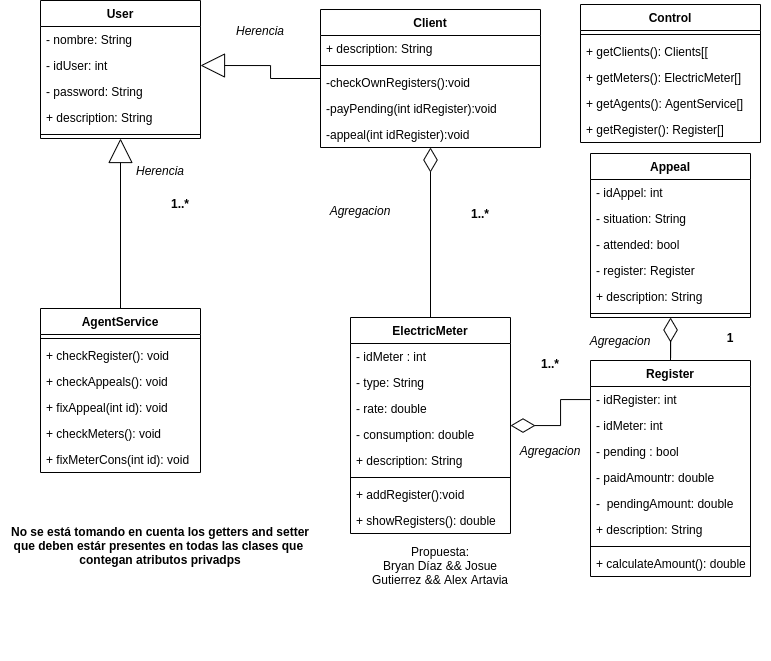

The diagram above was exported from draw.io. Its source (the exported page's mxGraphModel, read from the mxfile embedded in the PNG):
<mxGraphModel dx="1021" dy="640" grid="1" gridSize="10" guides="1" tooltips="1" connect="1" arrows="1" fold="1" page="1" pageScale="1" pageWidth="850" pageHeight="1100" math="0" shadow="0">
  <root>
    <mxCell id="0" />
    <mxCell id="1" parent="0" />
    <mxCell id="kXJRXbOPR2DAwlVKcAE1-1" style="edgeStyle=orthogonalEdgeStyle;rounded=0;orthogonalLoop=1;jettySize=auto;html=1;entryX=1;entryY=0.5;entryDx=0;entryDy=0;endSize=22;endArrow=block;endFill=0;" parent="1" source="sMeEYC5uGQ0vFwwAENw5-1" target="sMeEYC5uGQ0vFwwAENw5-12" edge="1">
      <mxGeometry relative="1" as="geometry" />
    </mxCell>
    <mxCell id="sMeEYC5uGQ0vFwwAENw5-1" value="Client" style="swimlane;fontStyle=1;align=center;verticalAlign=top;childLayout=stackLayout;horizontal=1;startSize=26;horizontalStack=0;resizeParent=1;resizeParentMax=0;resizeLast=0;collapsible=1;marginBottom=0;" parent="1" vertex="1">
      <mxGeometry x="360" y="149" width="220" height="138" as="geometry" />
    </mxCell>
    <mxCell id="if_o9_U3Ee78ywxCEnTY-6" value="+ description: String" style="text;strokeColor=none;fillColor=none;align=left;verticalAlign=top;spacingLeft=4;spacingRight=4;overflow=hidden;rotatable=0;points=[[0,0.5],[1,0.5]];portConstraint=eastwest;" vertex="1" parent="sMeEYC5uGQ0vFwwAENw5-1">
      <mxGeometry y="26" width="220" height="26" as="geometry" />
    </mxCell>
    <mxCell id="sMeEYC5uGQ0vFwwAENw5-3" value="" style="line;strokeWidth=1;fillColor=none;align=left;verticalAlign=middle;spacingTop=-1;spacingLeft=3;spacingRight=3;rotatable=0;labelPosition=right;points=[];portConstraint=eastwest;" parent="sMeEYC5uGQ0vFwwAENw5-1" vertex="1">
      <mxGeometry y="52" width="220" height="8" as="geometry" />
    </mxCell>
    <mxCell id="sMeEYC5uGQ0vFwwAENw5-4" value="-checkOwnRegisters():void" style="text;strokeColor=none;fillColor=none;align=left;verticalAlign=top;spacingLeft=4;spacingRight=4;overflow=hidden;rotatable=0;points=[[0,0.5],[1,0.5]];portConstraint=eastwest;" parent="sMeEYC5uGQ0vFwwAENw5-1" vertex="1">
      <mxGeometry y="60" width="220" height="26" as="geometry" />
    </mxCell>
    <mxCell id="sMeEYC5uGQ0vFwwAENw5-67" value="-payPending(int idRegister):void" style="text;strokeColor=none;fillColor=none;align=left;verticalAlign=top;spacingLeft=4;spacingRight=4;overflow=hidden;rotatable=0;points=[[0,0.5],[1,0.5]];portConstraint=eastwest;" parent="sMeEYC5uGQ0vFwwAENw5-1" vertex="1">
      <mxGeometry y="86" width="220" height="26" as="geometry" />
    </mxCell>
    <mxCell id="sMeEYC5uGQ0vFwwAENw5-68" value="-appeal(int idRegister):void" style="text;strokeColor=none;fillColor=none;align=left;verticalAlign=top;spacingLeft=4;spacingRight=4;overflow=hidden;rotatable=0;points=[[0,0.5],[1,0.5]];portConstraint=eastwest;" parent="sMeEYC5uGQ0vFwwAENw5-1" vertex="1">
      <mxGeometry y="112" width="220" height="26" as="geometry" />
    </mxCell>
    <mxCell id="sMeEYC5uGQ0vFwwAENw5-24" style="edgeStyle=orthogonalEdgeStyle;rounded=0;orthogonalLoop=1;jettySize=auto;html=1;endArrow=diamondThin;endFill=0;startSize=11;endSize=22;" parent="1" source="sMeEYC5uGQ0vFwwAENw5-5" target="sMeEYC5uGQ0vFwwAENw5-1" edge="1">
      <mxGeometry relative="1" as="geometry" />
    </mxCell>
    <mxCell id="sMeEYC5uGQ0vFwwAENw5-29" style="edgeStyle=orthogonalEdgeStyle;rounded=0;orthogonalLoop=1;jettySize=auto;html=1;endArrow=none;endFill=0;startSize=22;endSize=22;startArrow=diamondThin;startFill=0;" parent="1" source="sMeEYC5uGQ0vFwwAENw5-5" target="sMeEYC5uGQ0vFwwAENw5-26" edge="1">
      <mxGeometry relative="1" as="geometry" />
    </mxCell>
    <mxCell id="sMeEYC5uGQ0vFwwAENw5-5" value="ElectricMeter" style="swimlane;fontStyle=1;align=center;verticalAlign=top;childLayout=stackLayout;horizontal=1;startSize=26;horizontalStack=0;resizeParent=1;resizeParentMax=0;resizeLast=0;collapsible=1;marginBottom=0;" parent="1" vertex="1">
      <mxGeometry x="390" y="457" width="160" height="216" as="geometry" />
    </mxCell>
    <mxCell id="sMeEYC5uGQ0vFwwAENw5-65" value="- idMeter : int&#10;" style="text;strokeColor=none;fillColor=none;align=left;verticalAlign=top;spacingLeft=4;spacingRight=4;overflow=hidden;rotatable=0;points=[[0,0.5],[1,0.5]];portConstraint=eastwest;" parent="sMeEYC5uGQ0vFwwAENw5-5" vertex="1">
      <mxGeometry y="26" width="160" height="26" as="geometry" />
    </mxCell>
    <mxCell id="sMeEYC5uGQ0vFwwAENw5-6" value="- type: String" style="text;strokeColor=none;fillColor=none;align=left;verticalAlign=top;spacingLeft=4;spacingRight=4;overflow=hidden;rotatable=0;points=[[0,0.5],[1,0.5]];portConstraint=eastwest;" parent="sMeEYC5uGQ0vFwwAENw5-5" vertex="1">
      <mxGeometry y="52" width="160" height="26" as="geometry" />
    </mxCell>
    <mxCell id="sMeEYC5uGQ0vFwwAENw5-63" value="- rate: double" style="text;strokeColor=none;fillColor=none;align=left;verticalAlign=top;spacingLeft=4;spacingRight=4;overflow=hidden;rotatable=0;points=[[0,0.5],[1,0.5]];portConstraint=eastwest;" parent="sMeEYC5uGQ0vFwwAENw5-5" vertex="1">
      <mxGeometry y="78" width="160" height="26" as="geometry" />
    </mxCell>
    <mxCell id="sMeEYC5uGQ0vFwwAENw5-64" value="- consumption: double" style="text;strokeColor=none;fillColor=none;align=left;verticalAlign=top;spacingLeft=4;spacingRight=4;overflow=hidden;rotatable=0;points=[[0,0.5],[1,0.5]];portConstraint=eastwest;" parent="sMeEYC5uGQ0vFwwAENw5-5" vertex="1">
      <mxGeometry y="104" width="160" height="26" as="geometry" />
    </mxCell>
    <mxCell id="if_o9_U3Ee78ywxCEnTY-4" value="+ description: String" style="text;strokeColor=none;fillColor=none;align=left;verticalAlign=top;spacingLeft=4;spacingRight=4;overflow=hidden;rotatable=0;points=[[0,0.5],[1,0.5]];portConstraint=eastwest;" vertex="1" parent="sMeEYC5uGQ0vFwwAENw5-5">
      <mxGeometry y="130" width="160" height="26" as="geometry" />
    </mxCell>
    <mxCell id="sMeEYC5uGQ0vFwwAENw5-7" value="" style="line;strokeWidth=1;fillColor=none;align=left;verticalAlign=middle;spacingTop=-1;spacingLeft=3;spacingRight=3;rotatable=0;labelPosition=right;points=[];portConstraint=eastwest;" parent="sMeEYC5uGQ0vFwwAENw5-5" vertex="1">
      <mxGeometry y="156" width="160" height="8" as="geometry" />
    </mxCell>
    <mxCell id="if_o9_U3Ee78ywxCEnTY-1" value="+ addRegister():void" style="text;strokeColor=none;fillColor=none;align=left;verticalAlign=top;spacingLeft=4;spacingRight=4;overflow=hidden;rotatable=0;points=[[0,0.5],[1,0.5]];portConstraint=eastwest;" vertex="1" parent="sMeEYC5uGQ0vFwwAENw5-5">
      <mxGeometry y="164" width="160" height="26" as="geometry" />
    </mxCell>
    <mxCell id="if_o9_U3Ee78ywxCEnTY-2" value="+ showRegisters(): double" style="text;strokeColor=none;fillColor=none;align=left;verticalAlign=top;spacingLeft=4;spacingRight=4;overflow=hidden;rotatable=0;points=[[0,0.5],[1,0.5]];portConstraint=eastwest;" vertex="1" parent="sMeEYC5uGQ0vFwwAENw5-5">
      <mxGeometry y="190" width="160" height="26" as="geometry" />
    </mxCell>
    <mxCell id="sMeEYC5uGQ0vFwwAENw5-11" value="User" style="swimlane;fontStyle=1;align=center;verticalAlign=top;childLayout=stackLayout;horizontal=1;startSize=26;horizontalStack=0;resizeParent=1;resizeParentMax=0;resizeLast=0;collapsible=1;marginBottom=0;" parent="1" vertex="1">
      <mxGeometry x="80" y="140" width="160" height="138" as="geometry" />
    </mxCell>
    <mxCell id="sMeEYC5uGQ0vFwwAENw5-77" value="- nombre: String" style="text;strokeColor=none;fillColor=none;align=left;verticalAlign=top;spacingLeft=4;spacingRight=4;overflow=hidden;rotatable=0;points=[[0,0.5],[1,0.5]];portConstraint=eastwest;" parent="sMeEYC5uGQ0vFwwAENw5-11" vertex="1">
      <mxGeometry y="26" width="160" height="26" as="geometry" />
    </mxCell>
    <mxCell id="sMeEYC5uGQ0vFwwAENw5-12" value="- idUser: int" style="text;strokeColor=none;fillColor=none;align=left;verticalAlign=top;spacingLeft=4;spacingRight=4;overflow=hidden;rotatable=0;points=[[0,0.5],[1,0.5]];portConstraint=eastwest;" parent="sMeEYC5uGQ0vFwwAENw5-11" vertex="1">
      <mxGeometry y="52" width="160" height="26" as="geometry" />
    </mxCell>
    <mxCell id="sMeEYC5uGQ0vFwwAENw5-17" value="- password: String" style="text;strokeColor=none;fillColor=none;align=left;verticalAlign=top;spacingLeft=4;spacingRight=4;overflow=hidden;rotatable=0;points=[[0,0.5],[1,0.5]];portConstraint=eastwest;" parent="sMeEYC5uGQ0vFwwAENw5-11" vertex="1">
      <mxGeometry y="78" width="160" height="26" as="geometry" />
    </mxCell>
    <mxCell id="if_o9_U3Ee78ywxCEnTY-5" value="+ description: String" style="text;strokeColor=none;fillColor=none;align=left;verticalAlign=top;spacingLeft=4;spacingRight=4;overflow=hidden;rotatable=0;points=[[0,0.5],[1,0.5]];portConstraint=eastwest;" vertex="1" parent="sMeEYC5uGQ0vFwwAENw5-11">
      <mxGeometry y="104" width="160" height="26" as="geometry" />
    </mxCell>
    <mxCell id="sMeEYC5uGQ0vFwwAENw5-13" value="" style="line;strokeWidth=1;fillColor=none;align=left;verticalAlign=middle;spacingTop=-1;spacingLeft=3;spacingRight=3;rotatable=0;labelPosition=right;points=[];portConstraint=eastwest;" parent="sMeEYC5uGQ0vFwwAENw5-11" vertex="1">
      <mxGeometry y="130" width="160" height="8" as="geometry" />
    </mxCell>
    <mxCell id="sMeEYC5uGQ0vFwwAENw5-22" style="edgeStyle=orthogonalEdgeStyle;rounded=0;orthogonalLoop=1;jettySize=auto;html=1;entryX=0.5;entryY=1;entryDx=0;entryDy=0;endArrow=block;endFill=0;endSize=22;startArrow=none;" parent="1" source="sMeEYC5uGQ0vFwwAENw5-30" target="sMeEYC5uGQ0vFwwAENw5-11" edge="1">
      <mxGeometry relative="1" as="geometry">
        <mxPoint x="160" y="500" as="sourcePoint" />
      </mxGeometry>
    </mxCell>
    <mxCell id="sMeEYC5uGQ0vFwwAENw5-25" value="Register" style="swimlane;fontStyle=1;align=center;verticalAlign=top;childLayout=stackLayout;horizontal=1;startSize=26;horizontalStack=0;resizeParent=1;resizeParentMax=0;resizeLast=0;collapsible=1;marginBottom=0;" parent="1" vertex="1">
      <mxGeometry x="630" y="500" width="160" height="216" as="geometry" />
    </mxCell>
    <mxCell id="sMeEYC5uGQ0vFwwAENw5-26" value="- idRegister: int" style="text;strokeColor=none;fillColor=none;align=left;verticalAlign=top;spacingLeft=4;spacingRight=4;overflow=hidden;rotatable=0;points=[[0,0.5],[1,0.5]];portConstraint=eastwest;" parent="sMeEYC5uGQ0vFwwAENw5-25" vertex="1">
      <mxGeometry y="26" width="160" height="26" as="geometry" />
    </mxCell>
    <mxCell id="sMeEYC5uGQ0vFwwAENw5-51" value="- idMeter: int" style="text;strokeColor=none;fillColor=none;align=left;verticalAlign=top;spacingLeft=4;spacingRight=4;overflow=hidden;rotatable=0;points=[[0,0.5],[1,0.5]];portConstraint=eastwest;" parent="sMeEYC5uGQ0vFwwAENw5-25" vertex="1">
      <mxGeometry y="52" width="160" height="26" as="geometry" />
    </mxCell>
    <mxCell id="sMeEYC5uGQ0vFwwAENw5-52" value="- pending : bool" style="text;strokeColor=none;fillColor=none;align=left;verticalAlign=top;spacingLeft=4;spacingRight=4;overflow=hidden;rotatable=0;points=[[0,0.5],[1,0.5]];portConstraint=eastwest;" parent="sMeEYC5uGQ0vFwwAENw5-25" vertex="1">
      <mxGeometry y="78" width="160" height="26" as="geometry" />
    </mxCell>
    <mxCell id="sMeEYC5uGQ0vFwwAENw5-53" value="- paidAmountr: double" style="text;strokeColor=none;fillColor=none;align=left;verticalAlign=top;spacingLeft=4;spacingRight=4;overflow=hidden;rotatable=0;points=[[0,0.5],[1,0.5]];portConstraint=eastwest;" parent="sMeEYC5uGQ0vFwwAENw5-25" vertex="1">
      <mxGeometry y="104" width="160" height="26" as="geometry" />
    </mxCell>
    <mxCell id="sMeEYC5uGQ0vFwwAENw5-54" value="-  pendingAmount: double" style="text;strokeColor=none;fillColor=none;align=left;verticalAlign=top;spacingLeft=4;spacingRight=4;overflow=hidden;rotatable=0;points=[[0,0.5],[1,0.5]];portConstraint=eastwest;" parent="sMeEYC5uGQ0vFwwAENw5-25" vertex="1">
      <mxGeometry y="130" width="160" height="26" as="geometry" />
    </mxCell>
    <mxCell id="if_o9_U3Ee78ywxCEnTY-8" value="+ description: String" style="text;strokeColor=none;fillColor=none;align=left;verticalAlign=top;spacingLeft=4;spacingRight=4;overflow=hidden;rotatable=0;points=[[0,0.5],[1,0.5]];portConstraint=eastwest;" vertex="1" parent="sMeEYC5uGQ0vFwwAENw5-25">
      <mxGeometry y="156" width="160" height="26" as="geometry" />
    </mxCell>
    <mxCell id="sMeEYC5uGQ0vFwwAENw5-27" value="" style="line;strokeWidth=1;fillColor=none;align=left;verticalAlign=middle;spacingTop=-1;spacingLeft=3;spacingRight=3;rotatable=0;labelPosition=right;points=[];portConstraint=eastwest;" parent="sMeEYC5uGQ0vFwwAENw5-25" vertex="1">
      <mxGeometry y="182" width="160" height="8" as="geometry" />
    </mxCell>
    <mxCell id="sMeEYC5uGQ0vFwwAENw5-8" value="+ calculateAmount(): double" style="text;strokeColor=none;fillColor=none;align=left;verticalAlign=top;spacingLeft=4;spacingRight=4;overflow=hidden;rotatable=0;points=[[0,0.5],[1,0.5]];portConstraint=eastwest;" parent="sMeEYC5uGQ0vFwwAENw5-25" vertex="1">
      <mxGeometry y="190" width="160" height="26" as="geometry" />
    </mxCell>
    <mxCell id="sMeEYC5uGQ0vFwwAENw5-34" value="Control" style="swimlane;fontStyle=1;align=center;verticalAlign=top;childLayout=stackLayout;horizontal=1;startSize=26;horizontalStack=0;resizeParent=1;resizeParentMax=0;resizeLast=0;collapsible=1;marginBottom=0;" parent="1" vertex="1">
      <mxGeometry x="620" y="144" width="180" height="138" as="geometry" />
    </mxCell>
    <mxCell id="sMeEYC5uGQ0vFwwAENw5-36" value="" style="line;strokeWidth=1;fillColor=none;align=left;verticalAlign=middle;spacingTop=-1;spacingLeft=3;spacingRight=3;rotatable=0;labelPosition=right;points=[];portConstraint=eastwest;" parent="sMeEYC5uGQ0vFwwAENw5-34" vertex="1">
      <mxGeometry y="26" width="180" height="8" as="geometry" />
    </mxCell>
    <mxCell id="sMeEYC5uGQ0vFwwAENw5-37" value="+ getClients(): Clients[[&#10;&#10;" style="text;strokeColor=none;fillColor=none;align=left;verticalAlign=top;spacingLeft=4;spacingRight=4;overflow=hidden;rotatable=0;points=[[0,0.5],[1,0.5]];portConstraint=eastwest;" parent="sMeEYC5uGQ0vFwwAENw5-34" vertex="1">
      <mxGeometry y="34" width="180" height="26" as="geometry" />
    </mxCell>
    <mxCell id="sMeEYC5uGQ0vFwwAENw5-38" value="+ getMeters(): ElectricMeter[]&#10;&#10;" style="text;strokeColor=none;fillColor=none;align=left;verticalAlign=top;spacingLeft=4;spacingRight=4;overflow=hidden;rotatable=0;points=[[0,0.5],[1,0.5]];portConstraint=eastwest;" parent="sMeEYC5uGQ0vFwwAENw5-34" vertex="1">
      <mxGeometry y="60" width="180" height="26" as="geometry" />
    </mxCell>
    <mxCell id="sMeEYC5uGQ0vFwwAENw5-39" value="+ getAgents(): AgentService[]&#10;" style="text;strokeColor=none;fillColor=none;align=left;verticalAlign=top;spacingLeft=4;spacingRight=4;overflow=hidden;rotatable=0;points=[[0,0.5],[1,0.5]];portConstraint=eastwest;" parent="sMeEYC5uGQ0vFwwAENw5-34" vertex="1">
      <mxGeometry y="86" width="180" height="26" as="geometry" />
    </mxCell>
    <mxCell id="sMeEYC5uGQ0vFwwAENw5-40" value="+ getRegister(): Register[]&#10;" style="text;strokeColor=none;fillColor=none;align=left;verticalAlign=top;spacingLeft=4;spacingRight=4;overflow=hidden;rotatable=0;points=[[0,0.5],[1,0.5]];portConstraint=eastwest;" parent="sMeEYC5uGQ0vFwwAENw5-34" vertex="1">
      <mxGeometry y="112" width="180" height="26" as="geometry" />
    </mxCell>
    <mxCell id="sMeEYC5uGQ0vFwwAENw5-30" value="AgentService" style="swimlane;fontStyle=1;align=center;verticalAlign=top;childLayout=stackLayout;horizontal=1;startSize=26;horizontalStack=0;resizeParent=1;resizeParentMax=0;resizeLast=0;collapsible=1;marginBottom=0;" parent="1" vertex="1">
      <mxGeometry x="80" y="448" width="160" height="164" as="geometry" />
    </mxCell>
    <mxCell id="sMeEYC5uGQ0vFwwAENw5-32" value="" style="line;strokeWidth=1;fillColor=none;align=left;verticalAlign=middle;spacingTop=-1;spacingLeft=3;spacingRight=3;rotatable=0;labelPosition=right;points=[];portConstraint=eastwest;" parent="sMeEYC5uGQ0vFwwAENw5-30" vertex="1">
      <mxGeometry y="26" width="160" height="8" as="geometry" />
    </mxCell>
    <mxCell id="sMeEYC5uGQ0vFwwAENw5-33" value="+ checkRegister(): void" style="text;strokeColor=none;fillColor=none;align=left;verticalAlign=top;spacingLeft=4;spacingRight=4;overflow=hidden;rotatable=0;points=[[0,0.5],[1,0.5]];portConstraint=eastwest;" parent="sMeEYC5uGQ0vFwwAENw5-30" vertex="1">
      <mxGeometry y="34" width="160" height="26" as="geometry" />
    </mxCell>
    <mxCell id="sMeEYC5uGQ0vFwwAENw5-41" value="+ checkAppeals(): void" style="text;strokeColor=none;fillColor=none;align=left;verticalAlign=top;spacingLeft=4;spacingRight=4;overflow=hidden;rotatable=0;points=[[0,0.5],[1,0.5]];portConstraint=eastwest;" parent="sMeEYC5uGQ0vFwwAENw5-30" vertex="1">
      <mxGeometry y="60" width="160" height="26" as="geometry" />
    </mxCell>
    <mxCell id="sMeEYC5uGQ0vFwwAENw5-42" value="+ fixAppeal(int id): void" style="text;strokeColor=none;fillColor=none;align=left;verticalAlign=top;spacingLeft=4;spacingRight=4;overflow=hidden;rotatable=0;points=[[0,0.5],[1,0.5]];portConstraint=eastwest;" parent="sMeEYC5uGQ0vFwwAENw5-30" vertex="1">
      <mxGeometry y="86" width="160" height="26" as="geometry" />
    </mxCell>
    <mxCell id="sMeEYC5uGQ0vFwwAENw5-43" value="+ checkMeters(): void" style="text;strokeColor=none;fillColor=none;align=left;verticalAlign=top;spacingLeft=4;spacingRight=4;overflow=hidden;rotatable=0;points=[[0,0.5],[1,0.5]];portConstraint=eastwest;" parent="sMeEYC5uGQ0vFwwAENw5-30" vertex="1">
      <mxGeometry y="112" width="160" height="26" as="geometry" />
    </mxCell>
    <mxCell id="sMeEYC5uGQ0vFwwAENw5-44" value="+ fixMeterCons(int id): void" style="text;strokeColor=none;fillColor=none;align=left;verticalAlign=top;spacingLeft=4;spacingRight=4;overflow=hidden;rotatable=0;points=[[0,0.5],[1,0.5]];portConstraint=eastwest;" parent="sMeEYC5uGQ0vFwwAENw5-30" vertex="1">
      <mxGeometry y="138" width="160" height="26" as="geometry" />
    </mxCell>
    <mxCell id="sMeEYC5uGQ0vFwwAENw5-58" style="edgeStyle=orthogonalEdgeStyle;rounded=0;orthogonalLoop=1;jettySize=auto;html=1;entryX=0.5;entryY=0;entryDx=0;entryDy=0;startArrow=diamondThin;startFill=0;endArrow=none;endFill=0;startSize=22;endSize=22;" parent="1" source="sMeEYC5uGQ0vFwwAENw5-47" target="sMeEYC5uGQ0vFwwAENw5-25" edge="1">
      <mxGeometry relative="1" as="geometry" />
    </mxCell>
    <mxCell id="sMeEYC5uGQ0vFwwAENw5-47" value="Appeal" style="swimlane;fontStyle=1;align=center;verticalAlign=top;childLayout=stackLayout;horizontal=1;startSize=26;horizontalStack=0;resizeParent=1;resizeParentMax=0;resizeLast=0;collapsible=1;marginBottom=0;" parent="1" vertex="1">
      <mxGeometry x="630" y="293" width="160" height="164" as="geometry" />
    </mxCell>
    <mxCell id="sMeEYC5uGQ0vFwwAENw5-59" value="- idAppel: int" style="text;strokeColor=none;fillColor=none;align=left;verticalAlign=top;spacingLeft=4;spacingRight=4;overflow=hidden;rotatable=0;points=[[0,0.5],[1,0.5]];portConstraint=eastwest;" parent="sMeEYC5uGQ0vFwwAENw5-47" vertex="1">
      <mxGeometry y="26" width="160" height="26" as="geometry" />
    </mxCell>
    <mxCell id="sMeEYC5uGQ0vFwwAENw5-60" value="- situation: String" style="text;strokeColor=none;fillColor=none;align=left;verticalAlign=top;spacingLeft=4;spacingRight=4;overflow=hidden;rotatable=0;points=[[0,0.5],[1,0.5]];portConstraint=eastwest;" parent="sMeEYC5uGQ0vFwwAENw5-47" vertex="1">
      <mxGeometry y="52" width="160" height="26" as="geometry" />
    </mxCell>
    <mxCell id="sMeEYC5uGQ0vFwwAENw5-61" value="- attended: bool" style="text;strokeColor=none;fillColor=none;align=left;verticalAlign=top;spacingLeft=4;spacingRight=4;overflow=hidden;rotatable=0;points=[[0,0.5],[1,0.5]];portConstraint=eastwest;" parent="sMeEYC5uGQ0vFwwAENw5-47" vertex="1">
      <mxGeometry y="78" width="160" height="26" as="geometry" />
    </mxCell>
    <mxCell id="sMeEYC5uGQ0vFwwAENw5-73" value="- register: Register" style="text;strokeColor=none;fillColor=none;align=left;verticalAlign=top;spacingLeft=4;spacingRight=4;overflow=hidden;rotatable=0;points=[[0,0.5],[1,0.5]];portConstraint=eastwest;" parent="sMeEYC5uGQ0vFwwAENw5-47" vertex="1">
      <mxGeometry y="104" width="160" height="26" as="geometry" />
    </mxCell>
    <mxCell id="if_o9_U3Ee78ywxCEnTY-7" value="+ description: String" style="text;strokeColor=none;fillColor=none;align=left;verticalAlign=top;spacingLeft=4;spacingRight=4;overflow=hidden;rotatable=0;points=[[0,0.5],[1,0.5]];portConstraint=eastwest;" vertex="1" parent="sMeEYC5uGQ0vFwwAENw5-47">
      <mxGeometry y="130" width="160" height="26" as="geometry" />
    </mxCell>
    <mxCell id="sMeEYC5uGQ0vFwwAENw5-49" value="" style="line;strokeWidth=1;fillColor=none;align=left;verticalAlign=middle;spacingTop=-1;spacingLeft=3;spacingRight=3;rotatable=0;labelPosition=right;points=[];portConstraint=eastwest;" parent="sMeEYC5uGQ0vFwwAENw5-47" vertex="1">
      <mxGeometry y="156" width="160" height="8" as="geometry" />
    </mxCell>
    <mxCell id="sMeEYC5uGQ0vFwwAENw5-69" value="1..*" style="text;align=center;fontStyle=1;verticalAlign=middle;spacingLeft=3;spacingRight=3;strokeColor=none;rotatable=0;points=[[0,0.5],[1,0.5]];portConstraint=eastwest;" parent="1" vertex="1">
      <mxGeometry x="550" y="490" width="80" height="26" as="geometry" />
    </mxCell>
    <mxCell id="sMeEYC5uGQ0vFwwAENw5-71" value="1..*" style="text;align=center;fontStyle=1;verticalAlign=middle;spacingLeft=3;spacingRight=3;strokeColor=none;rotatable=0;points=[[0,0.5],[1,0.5]];portConstraint=eastwest;" parent="1" vertex="1">
      <mxGeometry x="180" y="330" width="80" height="26" as="geometry" />
    </mxCell>
    <mxCell id="sMeEYC5uGQ0vFwwAENw5-72" value="1" style="text;align=center;fontStyle=1;verticalAlign=middle;spacingLeft=3;spacingRight=3;strokeColor=none;rotatable=0;points=[[0,0.5],[1,0.5]];portConstraint=eastwest;" parent="1" vertex="1">
      <mxGeometry x="730" y="464" width="80" height="26" as="geometry" />
    </mxCell>
    <mxCell id="sMeEYC5uGQ0vFwwAENw5-74" value="No se está tomando en cuenta los getters and setter&#10;que deben estár presentes en todas las clases que &#10;contegan atributos privadps" style="text;align=center;fontStyle=1;verticalAlign=middle;spacingLeft=3;spacingRight=3;strokeColor=none;rotatable=0;points=[[0,0.5],[1,0.5]];portConstraint=eastwest;" parent="1" vertex="1">
      <mxGeometry x="40" y="570" width="320" height="230" as="geometry" />
    </mxCell>
    <mxCell id="sMeEYC5uGQ0vFwwAENw5-76" value="1..*" style="text;align=center;fontStyle=1;verticalAlign=middle;spacingLeft=3;spacingRight=3;strokeColor=none;rotatable=0;points=[[0,0.5],[1,0.5]];portConstraint=eastwest;" parent="1" vertex="1">
      <mxGeometry x="480" y="340" width="80" height="26" as="geometry" />
    </mxCell>
    <mxCell id="kXJRXbOPR2DAwlVKcAE1-2" value="&lt;i&gt;Herencia&lt;/i&gt;" style="text;html=1;strokeColor=none;fillColor=none;align=center;verticalAlign=middle;whiteSpace=wrap;rounded=0;" parent="1" vertex="1">
      <mxGeometry x="180" y="300" width="40" height="20" as="geometry" />
    </mxCell>
    <mxCell id="kXJRXbOPR2DAwlVKcAE1-3" value="&lt;i&gt;Herencia&lt;/i&gt;" style="text;html=1;strokeColor=none;fillColor=none;align=center;verticalAlign=middle;whiteSpace=wrap;rounded=0;" parent="1" vertex="1">
      <mxGeometry x="280" y="160" width="40" height="20" as="geometry" />
    </mxCell>
    <mxCell id="kXJRXbOPR2DAwlVKcAE1-4" value="&lt;i&gt;Agregacion&lt;br&gt;&lt;/i&gt;" style="text;html=1;strokeColor=none;fillColor=none;align=center;verticalAlign=middle;whiteSpace=wrap;rounded=0;" parent="1" vertex="1">
      <mxGeometry x="380" y="340" width="40" height="20" as="geometry" />
    </mxCell>
    <mxCell id="kXJRXbOPR2DAwlVKcAE1-7" value="&lt;i&gt;Agregacion&lt;br&gt;&lt;/i&gt;" style="text;html=1;strokeColor=none;fillColor=none;align=center;verticalAlign=middle;whiteSpace=wrap;rounded=0;" parent="1" vertex="1">
      <mxGeometry x="640" y="470" width="40" height="20" as="geometry" />
    </mxCell>
    <mxCell id="kXJRXbOPR2DAwlVKcAE1-8" value="&lt;i&gt;Agregacion&lt;br&gt;&lt;/i&gt;" style="text;html=1;strokeColor=none;fillColor=none;align=center;verticalAlign=middle;whiteSpace=wrap;rounded=0;" parent="1" vertex="1">
      <mxGeometry x="570" y="580" width="40" height="20" as="geometry" />
    </mxCell>
    <mxCell id="kXJRXbOPR2DAwlVKcAE1-5" value="Propuesta:&lt;br&gt;Bryan Díaz &amp;amp;&amp;amp; Josue Gutierrez &amp;amp;&amp;amp; Alex Artavia" style="text;html=1;strokeColor=none;fillColor=none;align=center;verticalAlign=middle;whiteSpace=wrap;rounded=0;" parent="1" vertex="1">
      <mxGeometry x="400" y="670" width="160" height="70" as="geometry" />
    </mxCell>
  </root>
</mxGraphModel>